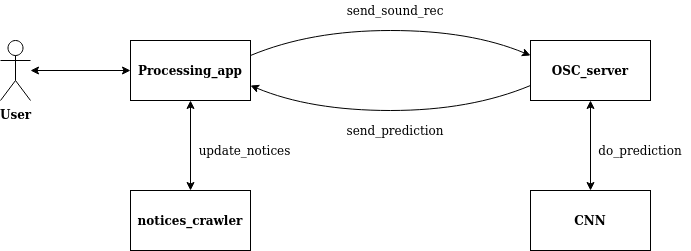

The diagram above was exported from draw.io. Its source (the exported page's mxGraphModel, read from the mxfile embedded in the PNG):
<mxGraphModel dx="1422" dy="751" grid="1" gridSize="10" guides="1" tooltips="1" connect="1" arrows="1" fold="1" page="1" pageScale="1" pageWidth="850" pageHeight="1100" math="0" shadow="0">
  <root>
    <mxCell id="0" />
    <mxCell id="1" parent="0" />
    <mxCell id="2vQoc2WfBV5sb3vJ_C9u-1" value="&lt;b&gt;OSC_server&lt;/b&gt;" style="rounded=0;whiteSpace=wrap;html=1;" vertex="1" parent="1">
      <mxGeometry x="580" y="370" width="120" height="60" as="geometry" />
    </mxCell>
    <mxCell id="2vQoc2WfBV5sb3vJ_C9u-3" value="&lt;div&gt;&lt;b&gt;CNN&lt;/b&gt;&lt;/div&gt;" style="rounded=0;whiteSpace=wrap;html=1;" vertex="1" parent="1">
      <mxGeometry x="580" y="520" width="120" height="60" as="geometry" />
    </mxCell>
    <mxCell id="2vQoc2WfBV5sb3vJ_C9u-4" value="&lt;b&gt;notices_crawler&lt;/b&gt;" style="rounded=0;whiteSpace=wrap;html=1;" vertex="1" parent="1">
      <mxGeometry x="180" y="520" width="120" height="60" as="geometry" />
    </mxCell>
    <mxCell id="2vQoc2WfBV5sb3vJ_C9u-5" value="&lt;b&gt;Processing_app&lt;/b&gt;" style="rounded=0;whiteSpace=wrap;html=1;" vertex="1" parent="1">
      <mxGeometry x="180" y="370" width="120" height="60" as="geometry" />
    </mxCell>
    <mxCell id="2vQoc2WfBV5sb3vJ_C9u-6" value="&lt;b&gt;User&lt;/b&gt;" style="shape=umlActor;verticalLabelPosition=bottom;verticalAlign=top;html=1;outlineConnect=0;" vertex="1" parent="1">
      <mxGeometry x="50" y="370" width="30" height="60" as="geometry" />
    </mxCell>
    <mxCell id="2vQoc2WfBV5sb3vJ_C9u-11" value="" style="endArrow=classic;startArrow=classic;html=1;exitX=0.5;exitY=0;exitDx=0;exitDy=0;entryX=0.5;entryY=1;entryDx=0;entryDy=0;" edge="1" parent="1" source="2vQoc2WfBV5sb3vJ_C9u-4" target="2vQoc2WfBV5sb3vJ_C9u-5">
      <mxGeometry width="50" height="50" relative="1" as="geometry">
        <mxPoint x="400" y="410" as="sourcePoint" />
        <mxPoint x="450" y="360" as="targetPoint" />
      </mxGeometry>
    </mxCell>
    <mxCell id="2vQoc2WfBV5sb3vJ_C9u-13" value="" style="endArrow=classic;startArrow=classic;html=1;exitX=0.5;exitY=0;exitDx=0;exitDy=0;entryX=0.5;entryY=1;entryDx=0;entryDy=0;" edge="1" parent="1" source="2vQoc2WfBV5sb3vJ_C9u-3" target="2vQoc2WfBV5sb3vJ_C9u-1">
      <mxGeometry width="50" height="50" relative="1" as="geometry">
        <mxPoint x="400" y="410" as="sourcePoint" />
        <mxPoint x="450" y="360" as="targetPoint" />
      </mxGeometry>
    </mxCell>
    <mxCell id="2vQoc2WfBV5sb3vJ_C9u-14" value="" style="endArrow=classic;startArrow=classic;html=1;entryX=0;entryY=0.5;entryDx=0;entryDy=0;" edge="1" parent="1" source="2vQoc2WfBV5sb3vJ_C9u-6" target="2vQoc2WfBV5sb3vJ_C9u-5">
      <mxGeometry width="50" height="50" relative="1" as="geometry">
        <mxPoint x="400" y="410" as="sourcePoint" />
        <mxPoint x="450" y="360" as="targetPoint" />
      </mxGeometry>
    </mxCell>
    <mxCell id="2vQoc2WfBV5sb3vJ_C9u-15" value="update_notices" style="text;html=1;strokeColor=none;fillColor=none;align=center;verticalAlign=middle;whiteSpace=wrap;rounded=0;" vertex="1" parent="1">
      <mxGeometry x="247" y="470" width="95" height="20" as="geometry" />
    </mxCell>
    <mxCell id="2vQoc2WfBV5sb3vJ_C9u-16" value="do_prediction" style="text;html=1;strokeColor=none;fillColor=none;align=center;verticalAlign=middle;whiteSpace=wrap;rounded=0;" vertex="1" parent="1">
      <mxGeometry x="640" y="470" width="100" height="20" as="geometry" />
    </mxCell>
    <mxCell id="2vQoc2WfBV5sb3vJ_C9u-17" value="" style="curved=1;endArrow=classic;html=1;exitX=1;exitY=0.25;exitDx=0;exitDy=0;entryX=0;entryY=0.25;entryDx=0;entryDy=0;" edge="1" parent="1" source="2vQoc2WfBV5sb3vJ_C9u-5" target="2vQoc2WfBV5sb3vJ_C9u-1">
      <mxGeometry width="50" height="50" relative="1" as="geometry">
        <mxPoint x="400" y="410" as="sourcePoint" />
        <mxPoint x="450" y="360" as="targetPoint" />
        <Array as="points">
          <mxPoint x="360" y="360" />
          <mxPoint x="520" y="360" />
        </Array>
      </mxGeometry>
    </mxCell>
    <mxCell id="2vQoc2WfBV5sb3vJ_C9u-18" value="" style="curved=1;endArrow=classic;html=1;exitX=0;exitY=0.75;exitDx=0;exitDy=0;entryX=1;entryY=0.75;entryDx=0;entryDy=0;" edge="1" parent="1" source="2vQoc2WfBV5sb3vJ_C9u-1" target="2vQoc2WfBV5sb3vJ_C9u-5">
      <mxGeometry width="50" height="50" relative="1" as="geometry">
        <mxPoint x="400" y="410" as="sourcePoint" />
        <mxPoint x="450" y="360" as="targetPoint" />
        <Array as="points">
          <mxPoint x="520" y="440" />
          <mxPoint x="360" y="440" />
        </Array>
      </mxGeometry>
    </mxCell>
    <mxCell id="2vQoc2WfBV5sb3vJ_C9u-19" value="send_sound_rec" style="text;html=1;strokeColor=none;fillColor=none;align=center;verticalAlign=middle;whiteSpace=wrap;rounded=0;" vertex="1" parent="1">
      <mxGeometry x="390" y="330" width="110" height="20" as="geometry" />
    </mxCell>
    <mxCell id="2vQoc2WfBV5sb3vJ_C9u-20" value="send_prediction" style="text;html=1;strokeColor=none;fillColor=none;align=center;verticalAlign=middle;whiteSpace=wrap;rounded=0;" vertex="1" parent="1">
      <mxGeometry x="390" y="450" width="110" height="20" as="geometry" />
    </mxCell>
  </root>
</mxGraphModel>